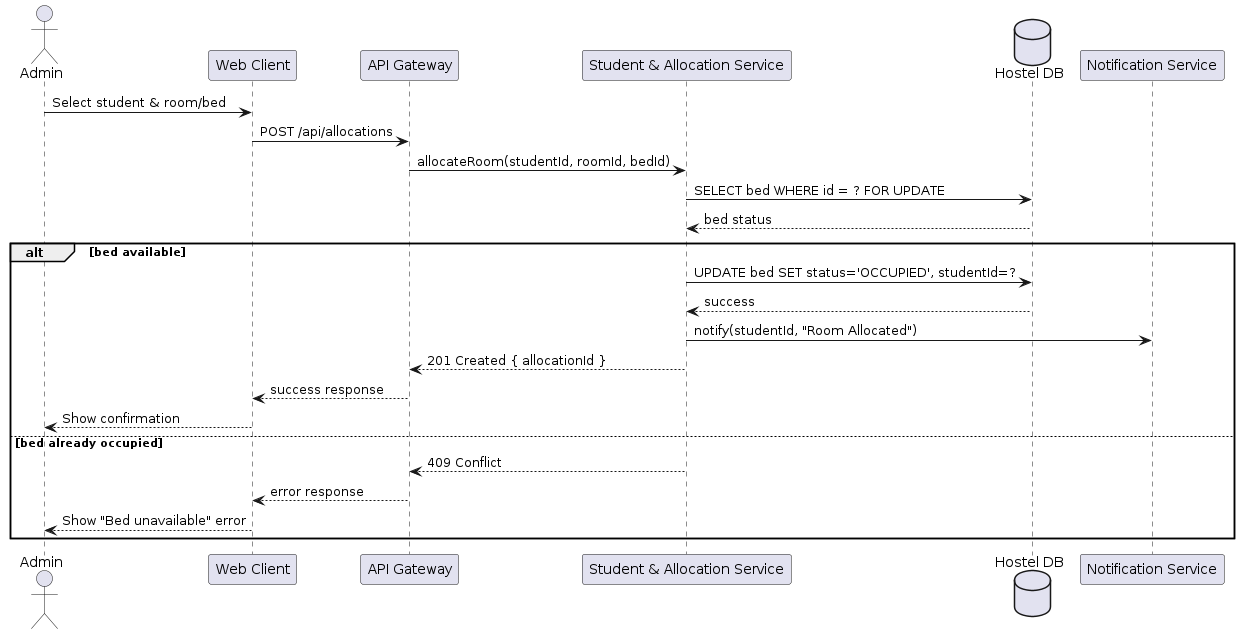

The diagram above was rendered by PlantUML. Its source (embedded in the PNG):
@startuml sequence-room-allocation
actor Admin
participant "Web Client" as Web
participant "API Gateway" as GW
participant "Student & Allocation Service" as StudentSvc
database "Hostel DB" as DB
participant "Notification Service" as Notif

Admin -> Web : Select student & room/bed
Web -> GW : POST /api/allocations
GW -> StudentSvc : allocateRoom(studentId, roomId, bedId)
StudentSvc -> DB : SELECT bed WHERE id = ? FOR UPDATE
DB --> StudentSvc : bed status

alt bed available
  StudentSvc -> DB : UPDATE bed SET status='OCCUPIED', studentId=?
  DB --> StudentSvc : success
  StudentSvc -> Notif : notify(studentId, "Room Allocated")
  StudentSvc --> GW : 201 Created { allocationId }
  GW --> Web : success response
  Web --> Admin : Show confirmation
else bed already occupied
  StudentSvc --> GW : 409 Conflict
  GW --> Web : error response
  Web --> Admin : Show "Bed unavailable" error
end
@enduml